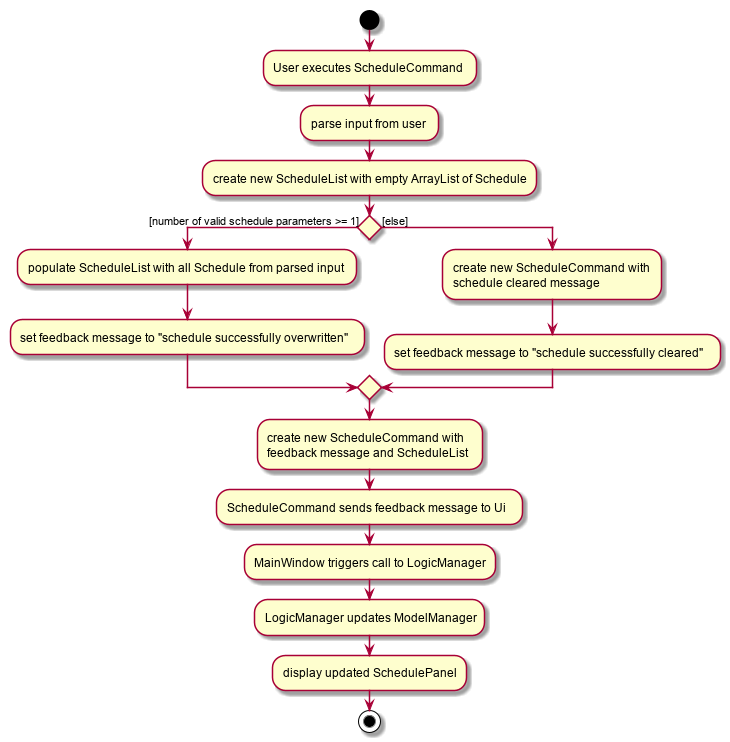

The diagram above was rendered by PlantUML. Its source (embedded in the PNG):
@startuml
start
:User executes ScheduleCommand;
:parse input from user;
:create new ScheduleList with empty ArrayList of Schedule;
if () then ([number of valid schedule parameters >= 1])    
    :populate ScheduleList with all Schedule from parsed input;
    :set feedback message to "schedule successfully overwritten";

else ([else])
    :create new ScheduleCommand with\nschedule cleared message;
    :set feedback message to "schedule successfully cleared";
endif
:create new ScheduleCommand with\nfeedback message and ScheduleList;
:ScheduleCommand sends feedback message to Ui;
:MainWindow triggers call to LogicManager;
:LogicManager updates ModelManager;
:display updated SchedulePanel;

stop
@enduml